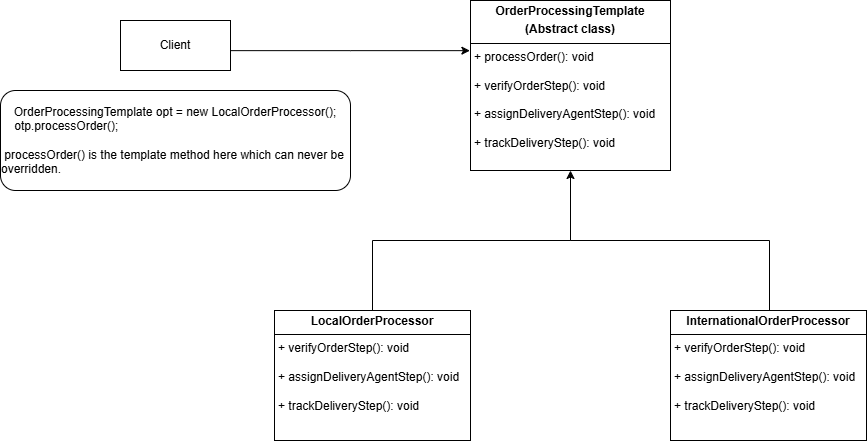

The diagram above was exported from draw.io. Its source (the exported page's mxGraphModel, read from the mxfile embedded in the PNG):
<mxGraphModel dx="1547" dy="766" grid="1" gridSize="10" guides="1" tooltips="1" connect="1" arrows="1" fold="1" page="1" pageScale="1" pageWidth="827" pageHeight="1169" math="0" shadow="0">
  <root>
    <mxCell id="0" />
    <mxCell id="1" parent="0" />
    <mxCell id="_XgcECnt7Hqv0ff481wP-3" value="&lt;p style=&quot;margin:0px;margin-top:4px;text-align:center;&quot;&gt;&lt;b&gt;OrderProcessingTemplate&lt;/b&gt;&lt;/p&gt;&lt;p style=&quot;margin:0px;margin-top:4px;text-align:center;&quot;&gt;&lt;b&gt;(Abstract class)&lt;/b&gt;&lt;/p&gt;&lt;hr size=&quot;1&quot; style=&quot;border-style:solid;&quot;&gt;&lt;p style=&quot;margin:0px;margin-left:4px;&quot;&gt;+ processOrder(): void&lt;/p&gt;&lt;p style=&quot;margin:0px;margin-left:4px;&quot;&gt;&lt;br&gt;&lt;/p&gt;&lt;p style=&quot;margin:0px;margin-left:4px;&quot;&gt;+ verifyOrderStep(): void&lt;/p&gt;&lt;p style=&quot;margin:0px;margin-left:4px;&quot;&gt;&lt;br&gt;&lt;/p&gt;&lt;p style=&quot;margin:0px;margin-left:4px;&quot;&gt;+ assignDeliveryAgentStep(): void&lt;/p&gt;&lt;p style=&quot;margin:0px;margin-left:4px;&quot;&gt;&lt;br&gt;&lt;/p&gt;&lt;p style=&quot;margin:0px;margin-left:4px;&quot;&gt;+ trackDeliveryStep(): void&lt;/p&gt;&lt;p style=&quot;margin:0px;margin-left:4px;&quot;&gt;&lt;br&gt;&lt;/p&gt;" style="verticalAlign=top;align=left;overflow=fill;html=1;whiteSpace=wrap;" vertex="1" parent="1">
      <mxGeometry x="530" y="80" width="200" height="170" as="geometry" />
    </mxCell>
    <mxCell id="_XgcECnt7Hqv0ff481wP-6" style="edgeStyle=orthogonalEdgeStyle;rounded=0;orthogonalLoop=1;jettySize=auto;html=1;" edge="1" parent="1" source="_XgcECnt7Hqv0ff481wP-4" target="_XgcECnt7Hqv0ff481wP-3">
      <mxGeometry relative="1" as="geometry" />
    </mxCell>
    <mxCell id="_XgcECnt7Hqv0ff481wP-4" value="&lt;p style=&quot;margin:0px;margin-top:4px;text-align:center;&quot;&gt;&lt;b&gt;LocalOrderProcessor&lt;/b&gt;&lt;/p&gt;&lt;hr size=&quot;1&quot; style=&quot;border-style:solid;&quot;&gt;&lt;p style=&quot;margin: 0px 0px 0px 4px;&quot;&gt;+ verifyOrderStep(): void&lt;/p&gt;&lt;p style=&quot;margin: 0px 0px 0px 4px;&quot;&gt;&lt;br&gt;&lt;/p&gt;&lt;p style=&quot;margin: 0px 0px 0px 4px;&quot;&gt;+ assignDeliveryAgentStep(): void&lt;/p&gt;&lt;p style=&quot;margin: 0px 0px 0px 4px;&quot;&gt;&lt;br&gt;&lt;/p&gt;&lt;p style=&quot;margin: 0px 0px 0px 4px;&quot;&gt;+ trackDeliveryStep(): void&lt;/p&gt;&lt;p style=&quot;margin: 0px 0px 0px 4px;&quot;&gt;&lt;br&gt;&lt;/p&gt;" style="verticalAlign=top;align=left;overflow=fill;html=1;whiteSpace=wrap;" vertex="1" parent="1">
      <mxGeometry x="334" y="390" width="196" height="130" as="geometry" />
    </mxCell>
    <mxCell id="_XgcECnt7Hqv0ff481wP-7" style="edgeStyle=orthogonalEdgeStyle;rounded=0;orthogonalLoop=1;jettySize=auto;html=1;exitX=0.5;exitY=0;exitDx=0;exitDy=0;endArrow=none;endFill=0;" edge="1" parent="1">
      <mxGeometry relative="1" as="geometry">
        <mxPoint x="630" y="280" as="targetPoint" />
        <mxPoint x="829" y="390" as="sourcePoint" />
        <Array as="points">
          <mxPoint x="829" y="320" />
          <mxPoint x="630" y="320" />
        </Array>
      </mxGeometry>
    </mxCell>
    <mxCell id="_XgcECnt7Hqv0ff481wP-5" value="&lt;p style=&quot;margin:0px;margin-top:4px;text-align:center;&quot;&gt;&lt;b&gt;InternationalOrderProcessor&lt;/b&gt;&lt;/p&gt;&lt;hr size=&quot;1&quot; style=&quot;border-style:solid;&quot;&gt;&lt;p style=&quot;margin: 0px 0px 0px 4px;&quot;&gt;+ verifyOrderStep(): void&lt;/p&gt;&lt;p style=&quot;margin: 0px 0px 0px 4px;&quot;&gt;&lt;br&gt;&lt;/p&gt;&lt;p style=&quot;margin: 0px 0px 0px 4px;&quot;&gt;+ assignDeliveryAgentStep(): void&lt;/p&gt;&lt;p style=&quot;margin: 0px 0px 0px 4px;&quot;&gt;&lt;br&gt;&lt;/p&gt;&lt;p style=&quot;margin: 0px 0px 0px 4px;&quot;&gt;+ trackDeliveryStep(): void&lt;/p&gt;&lt;p style=&quot;margin: 0px 0px 0px 4px;&quot;&gt;&lt;br&gt;&lt;/p&gt;" style="verticalAlign=top;align=left;overflow=fill;html=1;whiteSpace=wrap;" vertex="1" parent="1">
      <mxGeometry x="730" y="390" width="196" height="130" as="geometry" />
    </mxCell>
    <mxCell id="_XgcECnt7Hqv0ff481wP-8" value="Client" style="html=1;whiteSpace=wrap;" vertex="1" parent="1">
      <mxGeometry x="180" y="100" width="110" height="50" as="geometry" />
    </mxCell>
    <mxCell id="_XgcECnt7Hqv0ff481wP-9" style="edgeStyle=orthogonalEdgeStyle;rounded=0;orthogonalLoop=1;jettySize=auto;html=1;entryX=-0.003;entryY=0.295;entryDx=0;entryDy=0;entryPerimeter=0;" edge="1" parent="1" source="_XgcECnt7Hqv0ff481wP-8" target="_XgcECnt7Hqv0ff481wP-3">
      <mxGeometry relative="1" as="geometry">
        <Array as="points">
          <mxPoint x="410" y="130" />
        </Array>
      </mxGeometry>
    </mxCell>
    <mxCell id="_XgcECnt7Hqv0ff481wP-11" value="&lt;span style=&quot;text-align: left;&quot;&gt;OrderProcessingTemplate opt = new LocalOrderProcessor();&lt;/span&gt;&lt;div style=&quot;text-align: left;&quot;&gt;&amp;nbsp; &amp;nbsp; otp.processOrder();&lt;/div&gt;&lt;div style=&quot;text-align: left;&quot;&gt;&lt;br&gt;&lt;/div&gt;&lt;div style=&quot;text-align: left;&quot;&gt;&amp;nbsp;processOrder() is the template method here which can never be overridden.&lt;/div&gt;" style="rounded=1;whiteSpace=wrap;html=1;" vertex="1" parent="1">
      <mxGeometry x="60" y="170" width="350" height="100" as="geometry" />
    </mxCell>
  </root>
</mxGraphModel>